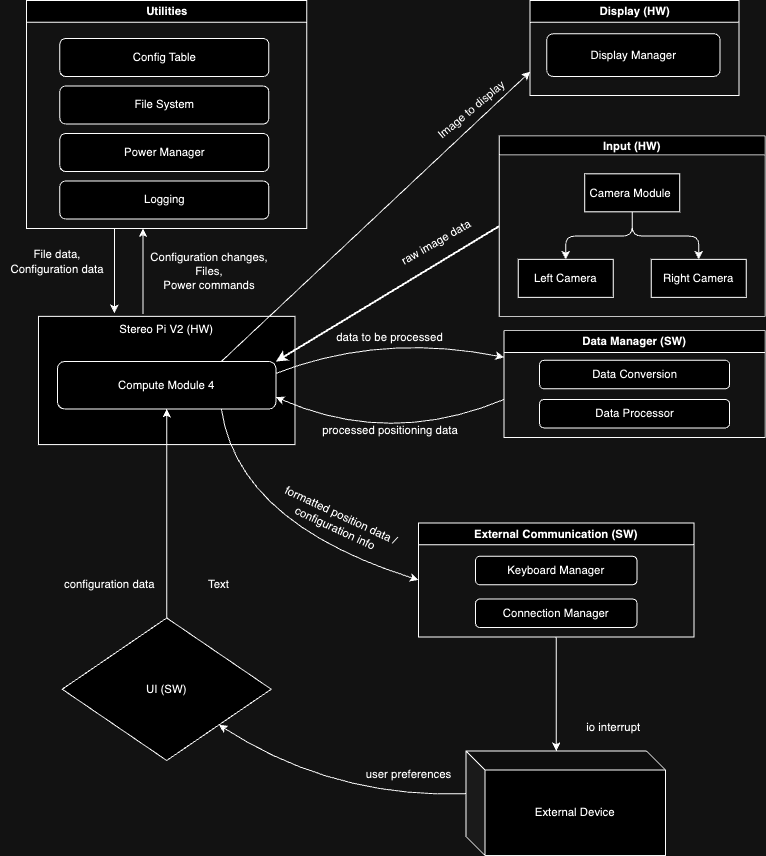

The diagram above was exported from draw.io. Its source (the exported page's mxGraphModel, read from the mxfile embedded in the PNG):
<mxGraphModel dx="2074" dy="1150" grid="1" gridSize="10" guides="1" tooltips="1" connect="1" arrows="1" fold="1" page="1" pageScale="1" pageWidth="827" pageHeight="1169" math="0" shadow="0">
  <root>
    <mxCell id="0" />
    <mxCell id="1" parent="0" />
    <mxCell id="51hK04XaHrpMyxcX0c2N-1" value="Stereo Pi V2 (HW)" style="rounded=0;whiteSpace=wrap;html=1;horizontal=1;verticalAlign=top;" parent="1" vertex="1">
      <mxGeometry x="50" y="452.5" width="270" height="135" as="geometry" />
    </mxCell>
    <mxCell id="c_5XorySOqg3j2jJLKuS-1" value="Compute Module 4" style="rounded=1;whiteSpace=wrap;html=1;" vertex="1" parent="1">
      <mxGeometry x="70" y="500" width="230" height="50" as="geometry" />
    </mxCell>
    <mxCell id="c_5XorySOqg3j2jJLKuS-4" value="" style="endArrow=classic;html=1;curved=1;strokeWidth=2;exitX=0;exitY=0.5;exitDx=0;exitDy=0;entryX=1;entryY=0;entryDx=0;entryDy=0;" edge="1" parent="1" source="c_5XorySOqg3j2jJLKuS-5" target="c_5XorySOqg3j2jJLKuS-1">
      <mxGeometry width="50" height="50" relative="1" as="geometry">
        <mxPoint x="330" y="450" as="sourcePoint" />
        <mxPoint x="380" y="400" as="targetPoint" />
      </mxGeometry>
    </mxCell>
    <mxCell id="c_5XorySOqg3j2jJLKuS-5" value="Input (HW)" style="swimlane;startSize=20;horizontal=1;childLayout=treeLayout;horizontalTree=0;resizable=0;containerType=tree;fontSize=12;" vertex="1" parent="1">
      <mxGeometry x="535" y="262.5" width="280" height="190" as="geometry" />
    </mxCell>
    <mxCell id="c_5XorySOqg3j2jJLKuS-6" value="Camera Module&amp;nbsp;" style="whiteSpace=wrap;html=1;" vertex="1" parent="c_5XorySOqg3j2jJLKuS-5">
      <mxGeometry x="90" y="40" width="100" height="40" as="geometry" />
    </mxCell>
    <mxCell id="c_5XorySOqg3j2jJLKuS-7" value="Left Camera" style="whiteSpace=wrap;html=1;" vertex="1" parent="c_5XorySOqg3j2jJLKuS-5">
      <mxGeometry x="20" y="130" width="100" height="40" as="geometry" />
    </mxCell>
    <mxCell id="c_5XorySOqg3j2jJLKuS-8" value="" style="edgeStyle=elbowEdgeStyle;elbow=vertical;html=1;rounded=1;curved=0;sourcePerimeterSpacing=0;targetPerimeterSpacing=0;startSize=6;endSize=6;" edge="1" parent="c_5XorySOqg3j2jJLKuS-5" source="c_5XorySOqg3j2jJLKuS-6" target="c_5XorySOqg3j2jJLKuS-7">
      <mxGeometry relative="1" as="geometry" />
    </mxCell>
    <mxCell id="c_5XorySOqg3j2jJLKuS-9" value="Right Camera" style="whiteSpace=wrap;html=1;" vertex="1" parent="c_5XorySOqg3j2jJLKuS-5">
      <mxGeometry x="160" y="130" width="100" height="40" as="geometry" />
    </mxCell>
    <mxCell id="c_5XorySOqg3j2jJLKuS-10" value="" style="edgeStyle=elbowEdgeStyle;elbow=vertical;html=1;rounded=1;curved=0;sourcePerimeterSpacing=0;targetPerimeterSpacing=0;startSize=6;endSize=6;" edge="1" parent="c_5XorySOqg3j2jJLKuS-5" source="c_5XorySOqg3j2jJLKuS-6" target="c_5XorySOqg3j2jJLKuS-9">
      <mxGeometry relative="1" as="geometry" />
    </mxCell>
    <mxCell id="c_5XorySOqg3j2jJLKuS-11" style="edgeStyle=orthogonalEdgeStyle;rounded=0;orthogonalLoop=1;jettySize=auto;html=1;exitX=0.5;exitY=1;exitDx=0;exitDy=0;" edge="1" parent="1" source="51hK04XaHrpMyxcX0c2N-1" target="51hK04XaHrpMyxcX0c2N-1">
      <mxGeometry relative="1" as="geometry" />
    </mxCell>
    <mxCell id="c_5XorySOqg3j2jJLKuS-20" value="External Device" style="shape=cube;whiteSpace=wrap;html=1;boundedLbl=1;backgroundOutline=1;darkOpacity=0.05;darkOpacity2=0.1;" vertex="1" parent="1">
      <mxGeometry x="500" y="910" width="210" height="110" as="geometry" />
    </mxCell>
    <mxCell id="c_5XorySOqg3j2jJLKuS-21" value="" style="endArrow=classic;html=1;rounded=0;entryX=0;entryY=0;entryDx=95;entryDy=0;entryPerimeter=0;exitX=0.5;exitY=1;exitDx=0;exitDy=0;" edge="1" parent="1" source="c_5XorySOqg3j2jJLKuS-27" target="c_5XorySOqg3j2jJLKuS-20">
      <mxGeometry width="50" height="50" relative="1" as="geometry">
        <mxPoint x="575" y="660" as="sourcePoint" />
        <mxPoint x="430" y="700" as="targetPoint" />
      </mxGeometry>
    </mxCell>
    <mxCell id="c_5XorySOqg3j2jJLKuS-27" value="External Communication (SW)" style="swimlane;whiteSpace=wrap;html=1;" vertex="1" parent="1">
      <mxGeometry x="450" y="670" width="290" height="120" as="geometry" />
    </mxCell>
    <mxCell id="c_5XorySOqg3j2jJLKuS-29" value="Keyboard Manager" style="rounded=1;whiteSpace=wrap;html=1;" vertex="1" parent="c_5XorySOqg3j2jJLKuS-27">
      <mxGeometry x="60" y="35" width="170" height="30" as="geometry" />
    </mxCell>
    <mxCell id="c_5XorySOqg3j2jJLKuS-46" value="Connection Manager" style="rounded=1;whiteSpace=wrap;html=1;" vertex="1" parent="c_5XorySOqg3j2jJLKuS-27">
      <mxGeometry x="60" y="80" width="170" height="30" as="geometry" />
    </mxCell>
    <mxCell id="c_5XorySOqg3j2jJLKuS-30" value="data to be processed" style="text;html=1;strokeColor=none;fillColor=none;align=center;verticalAlign=middle;whiteSpace=wrap;rounded=0;" vertex="1" parent="1">
      <mxGeometry x="360" y="460" width="120" height="30" as="geometry" />
    </mxCell>
    <mxCell id="c_5XorySOqg3j2jJLKuS-31" value="raw image data" style="text;html=1;strokeColor=none;fillColor=none;align=center;verticalAlign=middle;whiteSpace=wrap;rounded=0;rotation=-30;" vertex="1" parent="1">
      <mxGeometry x="402.72999999999996" y="360" width="132.27" height="30" as="geometry" />
    </mxCell>
    <mxCell id="c_5XorySOqg3j2jJLKuS-32" value="" style="endArrow=classic;html=1;entryX=1;entryY=0.75;entryDx=0;entryDy=0;curved=1;" edge="1" parent="1" target="c_5XorySOqg3j2jJLKuS-1">
      <mxGeometry width="50" height="50" relative="1" as="geometry">
        <mxPoint x="540" y="540" as="sourcePoint" />
        <mxPoint x="440" y="560" as="targetPoint" />
        <Array as="points">
          <mxPoint x="420" y="590" />
        </Array>
      </mxGeometry>
    </mxCell>
    <mxCell id="c_5XorySOqg3j2jJLKuS-33" value="" style="endArrow=classic;html=1;exitX=1;exitY=0.25;exitDx=0;exitDy=0;entryX=0;entryY=0.25;entryDx=0;entryDy=0;curved=1;" edge="1" parent="1" source="c_5XorySOqg3j2jJLKuS-1" target="c_5XorySOqg3j2jJLKuS-53">
      <mxGeometry width="50" height="50" relative="1" as="geometry">
        <mxPoint x="390" y="610" as="sourcePoint" />
        <mxPoint x="530" y="505" as="targetPoint" />
        <Array as="points">
          <mxPoint x="410" y="470" />
        </Array>
      </mxGeometry>
    </mxCell>
    <mxCell id="c_5XorySOqg3j2jJLKuS-34" value="processed positioning data" style="text;html=1;align=center;verticalAlign=middle;resizable=0;points=[];autosize=1;strokeColor=none;fillColor=none;" vertex="1" parent="1">
      <mxGeometry x="335" y="557.5" width="170" height="30" as="geometry" />
    </mxCell>
    <mxCell id="c_5XorySOqg3j2jJLKuS-36" value="" style="endArrow=classic;html=1;exitX=0.75;exitY=1;exitDx=0;exitDy=0;entryX=0;entryY=0.5;entryDx=0;entryDy=0;curved=1;" edge="1" parent="1" source="c_5XorySOqg3j2jJLKuS-1" target="c_5XorySOqg3j2jJLKuS-27">
      <mxGeometry width="50" height="50" relative="1" as="geometry">
        <mxPoint x="390" y="610" as="sourcePoint" />
        <mxPoint x="440" y="560" as="targetPoint" />
        <Array as="points">
          <mxPoint x="260" y="670" />
        </Array>
      </mxGeometry>
    </mxCell>
    <mxCell id="c_5XorySOqg3j2jJLKuS-37" value="formatted position data / configuration info" style="text;html=1;strokeColor=none;fillColor=none;align=center;verticalAlign=middle;whiteSpace=wrap;rounded=0;rotation=25;" vertex="1" parent="1">
      <mxGeometry x="281.41" y="653.66" width="170" height="30" as="geometry" />
    </mxCell>
    <mxCell id="c_5XorySOqg3j2jJLKuS-38" value="io interrupt" style="text;html=1;strokeColor=none;fillColor=none;align=center;verticalAlign=middle;whiteSpace=wrap;rounded=0;" vertex="1" parent="1">
      <mxGeometry x="597.5" y="870" width="115" height="30" as="geometry" />
    </mxCell>
    <mxCell id="c_5XorySOqg3j2jJLKuS-41" value="UI (SW)" style="rhombus;whiteSpace=wrap;html=1;" vertex="1" parent="1">
      <mxGeometry x="75" y="770" width="220" height="150" as="geometry" />
    </mxCell>
    <mxCell id="c_5XorySOqg3j2jJLKuS-42" value="" style="endArrow=classic;html=1;exitX=0;exitY=0;exitDx=0;exitDy=45;exitPerimeter=0;entryX=1;entryY=1;entryDx=0;entryDy=0;curved=1;" edge="1" parent="1" source="c_5XorySOqg3j2jJLKuS-20" target="c_5XorySOqg3j2jJLKuS-41">
      <mxGeometry width="50" height="50" relative="1" as="geometry">
        <mxPoint x="380" y="980" as="sourcePoint" />
        <mxPoint x="430" y="930" as="targetPoint" />
        <Array as="points">
          <mxPoint x="360" y="960" />
        </Array>
      </mxGeometry>
    </mxCell>
    <mxCell id="c_5XorySOqg3j2jJLKuS-43" value="user preferences" style="text;html=1;strokeColor=none;fillColor=none;align=center;verticalAlign=middle;whiteSpace=wrap;rounded=0;" vertex="1" parent="1">
      <mxGeometry x="380" y="920" width="120" height="30" as="geometry" />
    </mxCell>
    <mxCell id="c_5XorySOqg3j2jJLKuS-44" value="" style="endArrow=classic;html=1;rounded=0;exitX=0.5;exitY=0;exitDx=0;exitDy=0;entryX=0.5;entryY=1;entryDx=0;entryDy=0;" edge="1" parent="1" source="c_5XorySOqg3j2jJLKuS-41" target="c_5XorySOqg3j2jJLKuS-1">
      <mxGeometry width="50" height="50" relative="1" as="geometry">
        <mxPoint x="140" y="683.66" as="sourcePoint" />
        <mxPoint x="190" y="633.66" as="targetPoint" />
      </mxGeometry>
    </mxCell>
    <mxCell id="c_5XorySOqg3j2jJLKuS-45" value="configuration data" style="text;html=1;strokeColor=none;fillColor=none;align=center;verticalAlign=middle;whiteSpace=wrap;rounded=0;" vertex="1" parent="1">
      <mxGeometry x="70" y="720" width="110" height="30" as="geometry" />
    </mxCell>
    <mxCell id="c_5XorySOqg3j2jJLKuS-53" value="Data Manager (SW)" style="swimlane;whiteSpace=wrap;html=1;" vertex="1" parent="1">
      <mxGeometry x="540" y="467.5" width="275" height="112.5" as="geometry" />
    </mxCell>
    <mxCell id="c_5XorySOqg3j2jJLKuS-54" value="Data Conversion" style="rounded=1;whiteSpace=wrap;html=1;" vertex="1" parent="c_5XorySOqg3j2jJLKuS-53">
      <mxGeometry x="37.5" y="31.25" width="200" height="30" as="geometry" />
    </mxCell>
    <mxCell id="c_5XorySOqg3j2jJLKuS-55" value="Data Processor" style="rounded=1;whiteSpace=wrap;html=1;" vertex="1" parent="c_5XorySOqg3j2jJLKuS-53">
      <mxGeometry x="37.5" y="72.5" width="200" height="30" as="geometry" />
    </mxCell>
    <mxCell id="c_5XorySOqg3j2jJLKuS-56" value="Utilities" style="swimlane;whiteSpace=wrap;html=1;" vertex="1" parent="1">
      <mxGeometry x="37.5" y="120" width="295" height="240" as="geometry" />
    </mxCell>
    <mxCell id="c_5XorySOqg3j2jJLKuS-57" value="Config Table" style="rounded=1;whiteSpace=wrap;html=1;" vertex="1" parent="c_5XorySOqg3j2jJLKuS-56">
      <mxGeometry x="35" y="40" width="220" height="40" as="geometry" />
    </mxCell>
    <mxCell id="c_5XorySOqg3j2jJLKuS-60" value="File System" style="rounded=1;whiteSpace=wrap;html=1;" vertex="1" parent="c_5XorySOqg3j2jJLKuS-56">
      <mxGeometry x="35" y="90" width="220" height="40" as="geometry" />
    </mxCell>
    <mxCell id="c_5XorySOqg3j2jJLKuS-61" value="Power Manager" style="rounded=1;whiteSpace=wrap;html=1;" vertex="1" parent="c_5XorySOqg3j2jJLKuS-56">
      <mxGeometry x="35" y="140" width="220" height="40" as="geometry" />
    </mxCell>
    <mxCell id="c_5XorySOqg3j2jJLKuS-62" value="Logging" style="rounded=1;whiteSpace=wrap;html=1;" vertex="1" parent="c_5XorySOqg3j2jJLKuS-56">
      <mxGeometry x="35" y="190" width="220" height="40" as="geometry" />
    </mxCell>
    <mxCell id="c_5XorySOqg3j2jJLKuS-64" value="" style="endArrow=classic;html=1;rounded=0;" edge="1" parent="1">
      <mxGeometry width="50" height="50" relative="1" as="geometry">
        <mxPoint x="160" y="450" as="sourcePoint" />
        <mxPoint x="160" y="360" as="targetPoint" />
      </mxGeometry>
    </mxCell>
    <mxCell id="c_5XorySOqg3j2jJLKuS-65" value="Configuration changes,&lt;br&gt;Files,&lt;br&gt;Power commands" style="text;html=1;strokeColor=none;fillColor=none;align=center;verticalAlign=middle;whiteSpace=wrap;rounded=0;" vertex="1" parent="1">
      <mxGeometry x="165" y="380" width="130" height="50" as="geometry" />
    </mxCell>
    <mxCell id="c_5XorySOqg3j2jJLKuS-66" value="Text" style="text;html=1;strokeColor=none;fillColor=none;align=center;verticalAlign=middle;whiteSpace=wrap;rounded=0;" vertex="1" parent="1">
      <mxGeometry x="210" y="720" width="60" height="30" as="geometry" />
    </mxCell>
    <mxCell id="c_5XorySOqg3j2jJLKuS-67" value="" style="endArrow=classic;html=1;rounded=0;entryX=0.296;entryY=-0.026;entryDx=0;entryDy=0;entryPerimeter=0;" edge="1" parent="1" target="51hK04XaHrpMyxcX0c2N-1">
      <mxGeometry width="50" height="50" relative="1" as="geometry">
        <mxPoint x="130" y="360" as="sourcePoint" />
        <mxPoint x="130" y="440" as="targetPoint" />
      </mxGeometry>
    </mxCell>
    <mxCell id="c_5XorySOqg3j2jJLKuS-68" value="File data,&lt;br&gt;Configuration data" style="text;html=1;strokeColor=none;fillColor=none;align=center;verticalAlign=middle;whiteSpace=wrap;rounded=0;" vertex="1" parent="1">
      <mxGeometry x="10" y="370.92" width="120" height="49.08" as="geometry" />
    </mxCell>
    <mxCell id="c_5XorySOqg3j2jJLKuS-69" value="" style="endArrow=classic;html=1;rounded=0;entryX=0;entryY=0.75;entryDx=0;entryDy=0;exitX=0.75;exitY=0;exitDx=0;exitDy=0;" edge="1" parent="1" source="c_5XorySOqg3j2jJLKuS-1" target="c_5XorySOqg3j2jJLKuS-74">
      <mxGeometry width="50" height="50" relative="1" as="geometry">
        <mxPoint x="310" y="452.5" as="sourcePoint" />
        <mxPoint x="470" y="210" as="targetPoint" />
      </mxGeometry>
    </mxCell>
    <mxCell id="c_5XorySOqg3j2jJLKuS-74" value="Display (HW)" style="swimlane;whiteSpace=wrap;html=1;" vertex="1" parent="1">
      <mxGeometry x="567.5" y="120" width="220" height="100" as="geometry" />
    </mxCell>
    <mxCell id="c_5XorySOqg3j2jJLKuS-75" value="Display Manager" style="rounded=1;whiteSpace=wrap;html=1;" vertex="1" parent="c_5XorySOqg3j2jJLKuS-74">
      <mxGeometry x="17.5" y="35" width="182.5" height="45" as="geometry" />
    </mxCell>
    <mxCell id="c_5XorySOqg3j2jJLKuS-77" value="Image to display" style="text;html=1;strokeColor=none;fillColor=none;align=center;verticalAlign=middle;whiteSpace=wrap;rounded=0;rotation=320;" vertex="1" parent="1">
      <mxGeometry x="451.41" y="220" width="110" height="30" as="geometry" />
    </mxCell>
  </root>
</mxGraphModel>